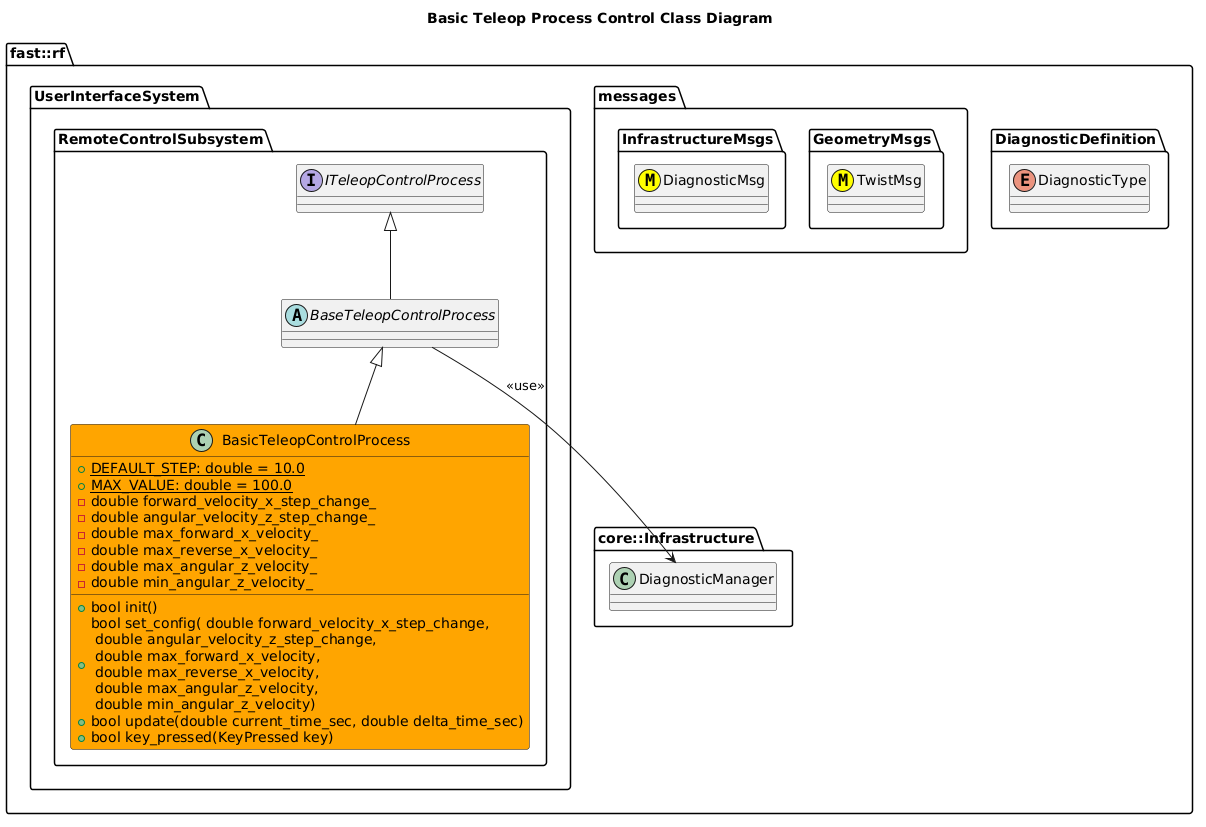

The diagram above was rendered by PlantUML. Its source (embedded in the PNG):
@startuml
title Basic Teleop Process Control Class Diagram

namespace fast::rf {
  namespace DiagnosticDefinition {
    enum DiagnosticType
  }
  namespace messages {
    namespace GeometryMsgs {
      class TwistMsg <<(M,#FFFF00)>>
    }
    namespace InfrastructureMsgs {
      class DiagnosticMsg <<(M,#FFFF00)>>
    }
  }
  namespace core::Infrastructure {
    class DiagnosticManager
  }
  namespace UserInterfaceSystem {
    namespace RemoteControlSubsystem {
        interface ITeleopControlProcess
        abstract BaseTeleopControlProcess
        BaseTeleopControlProcess -up-|> ITeleopControlProcess
        BaseTeleopControlProcess --> DiagnosticManager: <<use>>
        class BasicTeleopControlProcess #Orange {
          +{static} DEFAULT_STEP: double = 10.0
          +{static} MAX_VALUE: double = 100.0
          +bool init()
          +bool set_config( double forward_velocity_x_step_change, \n double angular_velocity_z_step_change, \n double max_forward_x_velocity, \n double max_reverse_x_velocity, \n double max_angular_z_velocity, \n double min_angular_z_velocity)
          +bool update(double current_time_sec, double delta_time_sec)
          +bool key_pressed(KeyPressed key)
          -double forward_velocity_x_step_change_
          -double angular_velocity_z_step_change_
          -double max_forward_x_velocity_
          -double max_reverse_x_velocity_
          -double max_angular_z_velocity_
          -double min_angular_z_velocity_
        }
        BasicTeleopControlProcess -up-|> BaseTeleopControlProcess
    }
  }
}
@enduml